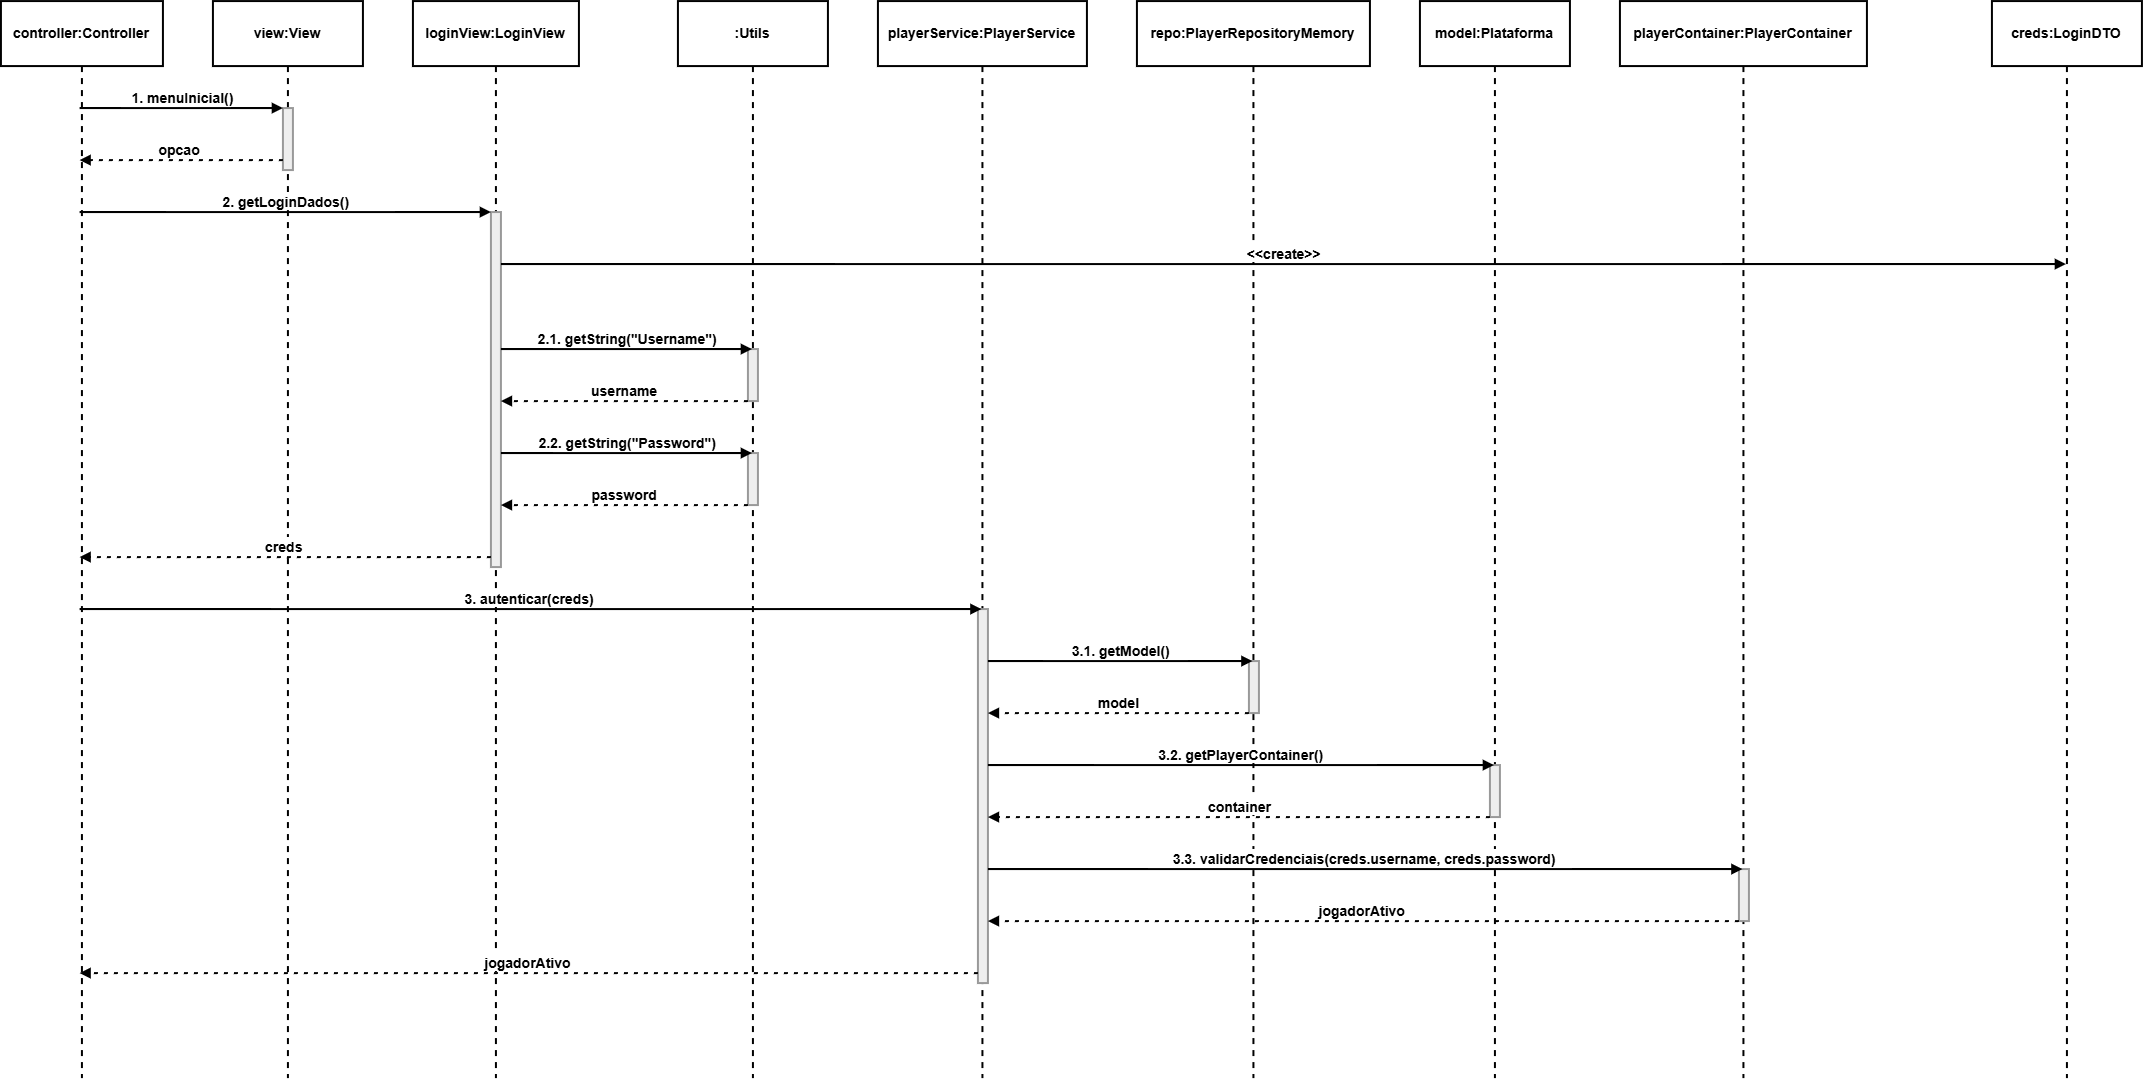

The diagram above was exported from draw.io. Its source (the exported page's mxGraphModel, read from the mxfile embedded in the PNG):
<mxGraphModel dx="4147" dy="2307" grid="1" gridSize="10" guides="1" tooltips="1" connect="1" arrows="1" fold="1" page="1" pageScale="1" pageWidth="827" pageHeight="1169" math="0" shadow="0">
  <root>
    <mxCell id="0" />
    <mxCell id="1" parent="0" />
    <mxCell id="oaYhcOM_cpn5Lwmc-n8P-1" parent="1" style="shape=umlLifeline;perimeter=lifelinePerimeter;whiteSpace=wrap;container=1;dropTarget=0;collapsible=0;recursiveResize=0;outlineConnect=0;portConstraint=eastwest;newEdgeStyle={&quot;edgeStyle&quot;:&quot;elbowEdgeStyle&quot;,&quot;elbow&quot;:&quot;vertical&quot;,&quot;curved&quot;:0,&quot;rounded&quot;:0};size=65;fillColor=none;strokeWidth=2;fontSize=14;fontStyle=1" value="controller:Controller" vertex="1">
      <mxGeometry height="1077" width="162" x="-149.57142857142844" y="119.57142857142867" as="geometry" />
    </mxCell>
    <mxCell id="oaYhcOM_cpn5Lwmc-n8P-2" parent="1" style="shape=umlLifeline;perimeter=lifelinePerimeter;whiteSpace=wrap;container=1;dropTarget=0;collapsible=0;recursiveResize=0;outlineConnect=0;portConstraint=eastwest;newEdgeStyle={&quot;edgeStyle&quot;:&quot;elbowEdgeStyle&quot;,&quot;elbow&quot;:&quot;vertical&quot;,&quot;curved&quot;:0,&quot;rounded&quot;:0};size=65;fillColor=none;strokeWidth=2;fontSize=14;fontStyle=1" value="view:View" vertex="1">
      <mxGeometry height="1077" width="150" x="62.42857142857156" y="119.57142857142867" as="geometry" />
    </mxCell>
    <mxCell id="oaYhcOM_cpn5Lwmc-n8P-3" parent="oaYhcOM_cpn5Lwmc-n8P-2" style="points=[];perimeter=orthogonalPerimeter;outlineConnect=0;targetShapes=umlLifeline;portConstraint=eastwest;newEdgeStyle={&quot;edgeStyle&quot;:&quot;elbowEdgeStyle&quot;,&quot;elbow&quot;:&quot;vertical&quot;,&quot;curved&quot;:0,&quot;rounded&quot;:0};fillColor=light-dark(#eeeeee,#1f2020);strokeColor=light-dark(#999999,#cccccc);fontColor=light-dark(#333333,#cccccc);strokeWidth=2;fontSize=14;fontStyle=1" value="" vertex="1">
      <mxGeometry height="62" width="10" x="70" y="107" as="geometry" />
    </mxCell>
    <mxCell id="oaYhcOM_cpn5Lwmc-n8P-4" parent="1" style="shape=umlLifeline;perimeter=lifelinePerimeter;whiteSpace=wrap;container=1;dropTarget=0;collapsible=0;recursiveResize=0;outlineConnect=0;portConstraint=eastwest;newEdgeStyle={&quot;edgeStyle&quot;:&quot;elbowEdgeStyle&quot;,&quot;elbow&quot;:&quot;vertical&quot;,&quot;curved&quot;:0,&quot;rounded&quot;:0};size=65;fillColor=none;strokeWidth=2;fontSize=14;fontStyle=1" value="loginView:LoginView" vertex="1">
      <mxGeometry height="1077" width="166" x="262.42857142857156" y="119.57142857142867" as="geometry" />
    </mxCell>
    <mxCell id="oaYhcOM_cpn5Lwmc-n8P-5" parent="oaYhcOM_cpn5Lwmc-n8P-4" style="points=[];perimeter=orthogonalPerimeter;outlineConnect=0;targetShapes=umlLifeline;portConstraint=eastwest;newEdgeStyle={&quot;edgeStyle&quot;:&quot;elbowEdgeStyle&quot;,&quot;elbow&quot;:&quot;vertical&quot;,&quot;curved&quot;:0,&quot;rounded&quot;:0};fillColor=light-dark(#eeeeee,#1f2020);strokeColor=light-dark(#999999,#cccccc);fontColor=light-dark(#333333,#cccccc);strokeWidth=2;fontSize=14;fontStyle=1" value="" vertex="1">
      <mxGeometry height="355" width="10" x="78" y="211" as="geometry" />
    </mxCell>
    <mxCell id="oaYhcOM_cpn5Lwmc-n8P-6" parent="1" style="shape=umlLifeline;perimeter=lifelinePerimeter;whiteSpace=wrap;container=1;dropTarget=0;collapsible=0;recursiveResize=0;outlineConnect=0;portConstraint=eastwest;newEdgeStyle={&quot;edgeStyle&quot;:&quot;elbowEdgeStyle&quot;,&quot;elbow&quot;:&quot;vertical&quot;,&quot;curved&quot;:0,&quot;rounded&quot;:0};size=65;fillColor=none;strokeWidth=2;fontSize=14;fontStyle=1" value=":Utils" vertex="1">
      <mxGeometry height="1077" width="150" x="527.4285714285716" y="119.57142857142867" as="geometry" />
    </mxCell>
    <mxCell id="oaYhcOM_cpn5Lwmc-n8P-7" parent="oaYhcOM_cpn5Lwmc-n8P-6" style="points=[];perimeter=orthogonalPerimeter;outlineConnect=0;targetShapes=umlLifeline;portConstraint=eastwest;newEdgeStyle={&quot;edgeStyle&quot;:&quot;elbowEdgeStyle&quot;,&quot;elbow&quot;:&quot;vertical&quot;,&quot;curved&quot;:0,&quot;rounded&quot;:0};fillColor=light-dark(#eeeeee,#1f2020);strokeColor=light-dark(#999999,#cccccc);fontColor=light-dark(#333333,#cccccc);strokeWidth=2;fontSize=14;fontStyle=1" value="" vertex="1">
      <mxGeometry height="52" width="10" x="70" y="348" as="geometry" />
    </mxCell>
    <mxCell id="oaYhcOM_cpn5Lwmc-n8P-8" parent="oaYhcOM_cpn5Lwmc-n8P-6" style="points=[];perimeter=orthogonalPerimeter;outlineConnect=0;targetShapes=umlLifeline;portConstraint=eastwest;newEdgeStyle={&quot;edgeStyle&quot;:&quot;elbowEdgeStyle&quot;,&quot;elbow&quot;:&quot;vertical&quot;,&quot;curved&quot;:0,&quot;rounded&quot;:0};fillColor=light-dark(#eeeeee,#1f2020);strokeColor=light-dark(#999999,#cccccc);fontColor=light-dark(#333333,#cccccc);strokeWidth=2;fontSize=14;fontStyle=1" value="" vertex="1">
      <mxGeometry height="52" width="10" x="70" y="452" as="geometry" />
    </mxCell>
    <mxCell id="oaYhcOM_cpn5Lwmc-n8P-9" parent="1" style="shape=umlLifeline;perimeter=lifelinePerimeter;whiteSpace=wrap;container=1;dropTarget=0;collapsible=0;recursiveResize=0;outlineConnect=0;portConstraint=eastwest;newEdgeStyle={&quot;edgeStyle&quot;:&quot;elbowEdgeStyle&quot;,&quot;elbow&quot;:&quot;vertical&quot;,&quot;curved&quot;:0,&quot;rounded&quot;:0};size=65;fillColor=none;strokeWidth=2;fontSize=14;fontStyle=1" value="playerService:PlayerService" vertex="1">
      <mxGeometry height="1077" width="209" x="727.4285714285716" y="119.57142857142867" as="geometry" />
    </mxCell>
    <mxCell id="oaYhcOM_cpn5Lwmc-n8P-10" parent="oaYhcOM_cpn5Lwmc-n8P-9" style="points=[];perimeter=orthogonalPerimeter;outlineConnect=0;targetShapes=umlLifeline;portConstraint=eastwest;newEdgeStyle={&quot;edgeStyle&quot;:&quot;elbowEdgeStyle&quot;,&quot;elbow&quot;:&quot;vertical&quot;,&quot;curved&quot;:0,&quot;rounded&quot;:0};fillColor=light-dark(#eeeeee,#1f2020);strokeColor=light-dark(#999999,#cccccc);fontColor=light-dark(#333333,#cccccc);strokeWidth=2;fontSize=14;fontStyle=1" value="" vertex="1">
      <mxGeometry height="374" width="10" x="100" y="608" as="geometry" />
    </mxCell>
    <mxCell id="oaYhcOM_cpn5Lwmc-n8P-11" parent="1" style="shape=umlLifeline;perimeter=lifelinePerimeter;whiteSpace=wrap;container=1;dropTarget=0;collapsible=0;recursiveResize=0;outlineConnect=0;portConstraint=eastwest;newEdgeStyle={&quot;edgeStyle&quot;:&quot;elbowEdgeStyle&quot;,&quot;elbow&quot;:&quot;vertical&quot;,&quot;curved&quot;:0,&quot;rounded&quot;:0};size=65;fillColor=none;strokeWidth=2;fontSize=14;fontStyle=1" value="repo:PlayerRepositoryMemory" vertex="1">
      <mxGeometry height="1077" width="233" x="986.4285714285716" y="119.57142857142867" as="geometry" />
    </mxCell>
    <mxCell id="oaYhcOM_cpn5Lwmc-n8P-12" parent="oaYhcOM_cpn5Lwmc-n8P-11" style="points=[];perimeter=orthogonalPerimeter;outlineConnect=0;targetShapes=umlLifeline;portConstraint=eastwest;newEdgeStyle={&quot;edgeStyle&quot;:&quot;elbowEdgeStyle&quot;,&quot;elbow&quot;:&quot;vertical&quot;,&quot;curved&quot;:0,&quot;rounded&quot;:0};fillColor=light-dark(#eeeeee,#1f2020);strokeColor=light-dark(#999999,#cccccc);fontColor=light-dark(#333333,#cccccc);strokeWidth=2;fontSize=14;fontStyle=1" value="" vertex="1">
      <mxGeometry height="52" width="10" x="112" y="660" as="geometry" />
    </mxCell>
    <mxCell id="oaYhcOM_cpn5Lwmc-n8P-13" parent="1" style="shape=umlLifeline;perimeter=lifelinePerimeter;whiteSpace=wrap;container=1;dropTarget=0;collapsible=0;recursiveResize=0;outlineConnect=0;portConstraint=eastwest;newEdgeStyle={&quot;edgeStyle&quot;:&quot;elbowEdgeStyle&quot;,&quot;elbow&quot;:&quot;vertical&quot;,&quot;curved&quot;:0,&quot;rounded&quot;:0};size=65;fillColor=none;strokeWidth=2;fontSize=14;fontStyle=1" value="model:Plataforma" vertex="1">
      <mxGeometry height="1077" width="150" x="1269.4285714285716" y="119.57142857142867" as="geometry" />
    </mxCell>
    <mxCell id="oaYhcOM_cpn5Lwmc-n8P-14" parent="oaYhcOM_cpn5Lwmc-n8P-13" style="points=[];perimeter=orthogonalPerimeter;outlineConnect=0;targetShapes=umlLifeline;portConstraint=eastwest;newEdgeStyle={&quot;edgeStyle&quot;:&quot;elbowEdgeStyle&quot;,&quot;elbow&quot;:&quot;vertical&quot;,&quot;curved&quot;:0,&quot;rounded&quot;:0};fillColor=light-dark(#eeeeee,#1f2020);strokeColor=light-dark(#999999,#cccccc);fontColor=light-dark(#333333,#cccccc);strokeWidth=2;fontSize=14;fontStyle=1" value="" vertex="1">
      <mxGeometry height="52" width="10" x="70" y="764" as="geometry" />
    </mxCell>
    <mxCell id="oaYhcOM_cpn5Lwmc-n8P-15" parent="1" style="shape=umlLifeline;perimeter=lifelinePerimeter;whiteSpace=wrap;container=1;dropTarget=0;collapsible=0;recursiveResize=0;outlineConnect=0;portConstraint=eastwest;newEdgeStyle={&quot;edgeStyle&quot;:&quot;elbowEdgeStyle&quot;,&quot;elbow&quot;:&quot;vertical&quot;,&quot;curved&quot;:0,&quot;rounded&quot;:0};size=65;fillColor=none;strokeWidth=2;fontSize=14;fontStyle=1" value="playerContainer:PlayerContainer" vertex="1">
      <mxGeometry height="1077" width="247" x="1469.4285714285716" y="119.57142857142867" as="geometry" />
    </mxCell>
    <mxCell id="oaYhcOM_cpn5Lwmc-n8P-16" parent="oaYhcOM_cpn5Lwmc-n8P-15" style="points=[];perimeter=orthogonalPerimeter;outlineConnect=0;targetShapes=umlLifeline;portConstraint=eastwest;newEdgeStyle={&quot;edgeStyle&quot;:&quot;elbowEdgeStyle&quot;,&quot;elbow&quot;:&quot;vertical&quot;,&quot;curved&quot;:0,&quot;rounded&quot;:0};fillColor=light-dark(#eeeeee,#1f2020);strokeColor=light-dark(#999999,#cccccc);fontColor=light-dark(#333333,#cccccc);strokeWidth=2;fontSize=14;fontStyle=1" value="" vertex="1">
      <mxGeometry height="52" width="10" x="119" y="868" as="geometry" />
    </mxCell>
    <mxCell id="oaYhcOM_cpn5Lwmc-n8P-17" parent="1" style="shape=umlLifeline;perimeter=lifelinePerimeter;whiteSpace=wrap;container=1;dropTarget=0;collapsible=0;recursiveResize=0;outlineConnect=0;portConstraint=eastwest;newEdgeStyle={&quot;edgeStyle&quot;:&quot;elbowEdgeStyle&quot;,&quot;elbow&quot;:&quot;vertical&quot;,&quot;curved&quot;:0,&quot;rounded&quot;:0};size=65;fillColor=none;strokeWidth=2;fontSize=14;fontStyle=1" value="creds:LoginDTO" vertex="1">
      <mxGeometry height="1077" width="150" x="1841.4285714285716" y="119.57142857142867" as="geometry" />
    </mxCell>
    <mxCell id="oaYhcOM_cpn5Lwmc-n8P-18" edge="1" parent="1" source="oaYhcOM_cpn5Lwmc-n8P-1" style="verticalAlign=bottom;edgeStyle=elbowEdgeStyle;elbow=vertical;curved=0;rounded=0;endArrow=block;strokeWidth=2;fontSize=14;fontStyle=1" target="oaYhcOM_cpn5Lwmc-n8P-3" value="1. menuInicial()">
      <mxGeometry relative="1" as="geometry">
        <Array as="points">
          <mxPoint x="43.42857142857156" y="226.57142857142867" />
        </Array>
      </mxGeometry>
    </mxCell>
    <mxCell id="oaYhcOM_cpn5Lwmc-n8P-19" edge="1" parent="1" source="oaYhcOM_cpn5Lwmc-n8P-3" style="verticalAlign=bottom;edgeStyle=elbowEdgeStyle;elbow=vertical;curved=0;rounded=0;dashed=1;dashPattern=2 3;endArrow=block;strokeWidth=2;fontSize=14;fontStyle=1" target="oaYhcOM_cpn5Lwmc-n8P-1" value="opcao">
      <mxGeometry relative="1" as="geometry">
        <Array as="points">
          <mxPoint x="44.42857142857156" y="278.57142857142867" />
        </Array>
      </mxGeometry>
    </mxCell>
    <mxCell id="oaYhcOM_cpn5Lwmc-n8P-20" edge="1" parent="1" source="oaYhcOM_cpn5Lwmc-n8P-1" style="verticalAlign=bottom;edgeStyle=elbowEdgeStyle;elbow=vertical;curved=0;rounded=0;endArrow=block;strokeWidth=2;fontSize=14;fontStyle=1" target="oaYhcOM_cpn5Lwmc-n8P-5" value="2. getLoginDados()">
      <mxGeometry relative="1" as="geometry">
        <Array as="points">
          <mxPoint x="147.42857142857156" y="330.57142857142867" />
        </Array>
      </mxGeometry>
    </mxCell>
    <mxCell id="oaYhcOM_cpn5Lwmc-n8P-21" edge="1" parent="1" source="oaYhcOM_cpn5Lwmc-n8P-5" style="verticalAlign=bottom;edgeStyle=elbowEdgeStyle;elbow=vertical;curved=0;rounded=0;endArrow=block;strokeWidth=2;fontSize=14;fontStyle=1" target="oaYhcOM_cpn5Lwmc-n8P-17" value="&lt;&lt;create&gt;&gt;">
      <mxGeometry relative="1" as="geometry">
        <Array as="points">
          <mxPoint x="1141.4285714285716" y="382.57142857142867" />
        </Array>
      </mxGeometry>
    </mxCell>
    <mxCell id="oaYhcOM_cpn5Lwmc-n8P-22" edge="1" parent="1" source="oaYhcOM_cpn5Lwmc-n8P-5" style="verticalAlign=bottom;edgeStyle=elbowEdgeStyle;elbow=vertical;curved=0;rounded=0;endArrow=block;strokeWidth=2;fontSize=14;fontStyle=1" target="oaYhcOM_cpn5Lwmc-n8P-6" value="2.1. getString(&quot;Username&quot;)">
      <mxGeometry relative="1" as="geometry">
        <Array as="points">
          <mxPoint x="484.42857142857156" y="467.57142857142867" />
        </Array>
      </mxGeometry>
    </mxCell>
    <mxCell id="oaYhcOM_cpn5Lwmc-n8P-23" edge="1" parent="1" source="oaYhcOM_cpn5Lwmc-n8P-7" style="verticalAlign=bottom;edgeStyle=elbowEdgeStyle;elbow=vertical;curved=0;rounded=0;dashed=1;dashPattern=2 3;endArrow=block;strokeWidth=2;fontSize=14;fontStyle=1" target="oaYhcOM_cpn5Lwmc-n8P-5" value="username">
      <mxGeometry relative="1" as="geometry">
        <Array as="points">
          <mxPoint x="485.42857142857156" y="519.5714285714287" />
        </Array>
      </mxGeometry>
    </mxCell>
    <mxCell id="oaYhcOM_cpn5Lwmc-n8P-24" edge="1" parent="1" source="oaYhcOM_cpn5Lwmc-n8P-5" style="verticalAlign=bottom;edgeStyle=elbowEdgeStyle;elbow=vertical;curved=0;rounded=0;endArrow=block;strokeWidth=2;fontSize=14;fontStyle=1" target="oaYhcOM_cpn5Lwmc-n8P-6" value="2.2. getString(&quot;Password&quot;)">
      <mxGeometry relative="1" as="geometry">
        <Array as="points">
          <mxPoint x="484.42857142857156" y="571.5714285714287" />
        </Array>
      </mxGeometry>
    </mxCell>
    <mxCell id="oaYhcOM_cpn5Lwmc-n8P-25" edge="1" parent="1" source="oaYhcOM_cpn5Lwmc-n8P-8" style="verticalAlign=bottom;edgeStyle=elbowEdgeStyle;elbow=vertical;curved=0;rounded=0;dashed=1;dashPattern=2 3;endArrow=block;strokeWidth=2;fontSize=14;fontStyle=1" target="oaYhcOM_cpn5Lwmc-n8P-5" value="password">
      <mxGeometry relative="1" as="geometry">
        <Array as="points">
          <mxPoint x="485.42857142857156" y="623.5714285714287" />
        </Array>
      </mxGeometry>
    </mxCell>
    <mxCell id="oaYhcOM_cpn5Lwmc-n8P-26" edge="1" parent="1" source="oaYhcOM_cpn5Lwmc-n8P-5" style="verticalAlign=bottom;edgeStyle=elbowEdgeStyle;elbow=vertical;curved=0;rounded=0;dashed=1;dashPattern=2 3;endArrow=block;strokeWidth=2;fontSize=14;fontStyle=1" target="oaYhcOM_cpn5Lwmc-n8P-1" value="creds">
      <mxGeometry relative="1" as="geometry">
        <Array as="points">
          <mxPoint x="148.42857142857156" y="675.5714285714287" />
        </Array>
      </mxGeometry>
    </mxCell>
    <mxCell id="oaYhcOM_cpn5Lwmc-n8P-27" edge="1" parent="1" source="oaYhcOM_cpn5Lwmc-n8P-1" style="verticalAlign=bottom;edgeStyle=elbowEdgeStyle;elbow=vertical;curved=0;rounded=0;endArrow=block;strokeWidth=2;fontSize=14;fontStyle=1" target="oaYhcOM_cpn5Lwmc-n8P-9" value="3. autenticar(creds)">
      <mxGeometry relative="1" as="geometry">
        <Array as="points">
          <mxPoint x="390.42857142857156" y="727.5714285714287" />
        </Array>
      </mxGeometry>
    </mxCell>
    <mxCell id="oaYhcOM_cpn5Lwmc-n8P-28" edge="1" parent="1" source="oaYhcOM_cpn5Lwmc-n8P-10" style="verticalAlign=bottom;edgeStyle=elbowEdgeStyle;elbow=vertical;curved=0;rounded=0;endArrow=block;strokeWidth=2;fontSize=14;fontStyle=1" target="oaYhcOM_cpn5Lwmc-n8P-11" value="3.1. getModel()">
      <mxGeometry relative="1" as="geometry">
        <Array as="points">
          <mxPoint x="978.4285714285716" y="779.5714285714287" />
        </Array>
      </mxGeometry>
    </mxCell>
    <mxCell id="oaYhcOM_cpn5Lwmc-n8P-29" edge="1" parent="1" source="oaYhcOM_cpn5Lwmc-n8P-12" style="verticalAlign=bottom;edgeStyle=elbowEdgeStyle;elbow=vertical;curved=0;rounded=0;dashed=1;dashPattern=2 3;endArrow=block;strokeWidth=2;fontSize=14;fontStyle=1" target="oaYhcOM_cpn5Lwmc-n8P-10" value="model">
      <mxGeometry relative="1" as="geometry">
        <Array as="points">
          <mxPoint x="979.4285714285716" y="831.5714285714287" />
        </Array>
      </mxGeometry>
    </mxCell>
    <mxCell id="oaYhcOM_cpn5Lwmc-n8P-30" edge="1" parent="1" source="oaYhcOM_cpn5Lwmc-n8P-10" style="verticalAlign=bottom;edgeStyle=elbowEdgeStyle;elbow=vertical;curved=0;rounded=0;endArrow=block;strokeWidth=2;fontSize=14;fontStyle=1" target="oaYhcOM_cpn5Lwmc-n8P-13" value="3.2. getPlayerContainer()">
      <mxGeometry relative="1" as="geometry">
        <Array as="points">
          <mxPoint x="1098.4285714285716" y="883.5714285714287" />
        </Array>
      </mxGeometry>
    </mxCell>
    <mxCell id="oaYhcOM_cpn5Lwmc-n8P-31" edge="1" parent="1" source="oaYhcOM_cpn5Lwmc-n8P-14" style="verticalAlign=bottom;edgeStyle=elbowEdgeStyle;elbow=vertical;curved=0;rounded=0;dashed=1;dashPattern=2 3;endArrow=block;strokeWidth=2;fontSize=14;fontStyle=1" target="oaYhcOM_cpn5Lwmc-n8P-10" value="container">
      <mxGeometry relative="1" as="geometry">
        <Array as="points">
          <mxPoint x="1099.4285714285716" y="935.5714285714287" />
        </Array>
      </mxGeometry>
    </mxCell>
    <mxCell id="oaYhcOM_cpn5Lwmc-n8P-32" edge="1" parent="1" source="oaYhcOM_cpn5Lwmc-n8P-10" style="verticalAlign=bottom;edgeStyle=elbowEdgeStyle;elbow=vertical;curved=0;rounded=0;endArrow=block;strokeWidth=2;fontSize=14;fontStyle=1" target="oaYhcOM_cpn5Lwmc-n8P-15" value="3.3. validarCredenciais(creds.username, creds.password)">
      <mxGeometry relative="1" as="geometry">
        <Array as="points">
          <mxPoint x="1223.4285714285716" y="987.5714285714287" />
        </Array>
      </mxGeometry>
    </mxCell>
    <mxCell id="oaYhcOM_cpn5Lwmc-n8P-33" edge="1" parent="1" source="oaYhcOM_cpn5Lwmc-n8P-16" style="verticalAlign=bottom;edgeStyle=elbowEdgeStyle;elbow=vertical;curved=0;rounded=0;dashed=1;dashPattern=2 3;endArrow=block;strokeWidth=2;fontSize=14;fontStyle=1" target="oaYhcOM_cpn5Lwmc-n8P-10" value="jogadorAtivo">
      <mxGeometry relative="1" as="geometry">
        <Array as="points">
          <mxPoint x="1224.4285714285716" y="1039.5714285714287" />
        </Array>
      </mxGeometry>
    </mxCell>
    <mxCell id="oaYhcOM_cpn5Lwmc-n8P-34" edge="1" parent="1" source="oaYhcOM_cpn5Lwmc-n8P-10" style="verticalAlign=bottom;edgeStyle=elbowEdgeStyle;elbow=vertical;curved=0;rounded=0;dashed=1;dashPattern=2 3;endArrow=block;strokeWidth=2;fontSize=14;fontStyle=1" target="oaYhcOM_cpn5Lwmc-n8P-1" value="jogadorAtivo">
      <mxGeometry relative="1" as="geometry">
        <Array as="points">
          <mxPoint x="391.42857142857156" y="1091.5714285714287" />
        </Array>
      </mxGeometry>
    </mxCell>
  </root>
</mxGraphModel>